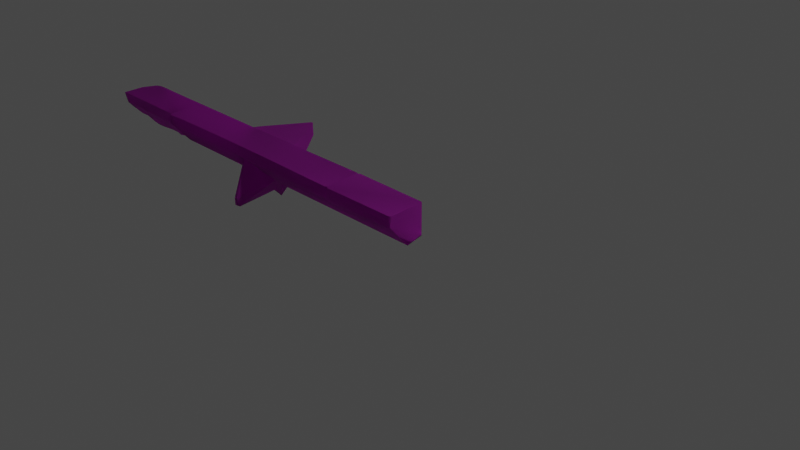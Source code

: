 # Source: Ruins_Trim_Top_DMG_2M_A.blend  (saved by Blender 3.5.10; exported with 4.5.12 LTS)
import bpy
from mathutils import Matrix  # noqa: F401  (used for matrix-valued properties, if any)

bpy.ops.wm.read_factory_settings(use_empty=True)
scene = bpy.context.scene
scene.name = 'Scene'

# ---- collections
col_collection = bpy.data.collections.new('Collection'); scene.collection.children.link(col_collection)

# ---- images (referenced by path relative to the original .blend; pixels are not part of the script)
import os
ASSET_DIR = os.environ.get("B2B_ASSET_DIR", "")  # directory of the original .blend (textures are referenced by path, not embedded)
HERE = os.path.dirname(os.path.abspath(__file__))  # packed textures are extracted next to this script under _unpacked/

def load_image(name, relpath, width, height, colorspace="sRGB"):
    """Load a texture the original file referenced (path relative to the .blend, or extracted next to this script)."""
    p = next((c for c in (os.path.join(HERE, relpath), os.path.join(ASSET_DIR, relpath)) if relpath and os.path.exists(c)), "")
    if p:
        img = bpy.data.images.load(p, check_existing=True)
        img.name = name
    else:  # same state as the original file: an image datablock whose file is absent (Cycles renders it pink)
        img = bpy.data.images.new(name, width, height)
        img.source = "FILE"
        img.filepath = "//" + (relpath or name)
    img.colorspace_settings.name = colorspace
    return img
img_dn_hl_ruins_trim_top_a_n_png = load_image('Dn_HL_Ruins_Trim_Top_A_n.png', 'Dn_HL_Ruins_Trim_Top_A_n.png', 1024, 1024, 'sRGB')
img_dn_hl_ruins_trim_top_a_mre_packed_png_001 = load_image('Dn_HL_Ruins_Trim_Top_A_mre_packed.png.001', 'Dn_HL_Ruins_Trim_Top_A_mre_packed.png', 1024, 1024, 'sRGB')
img_dn_hl_ruins_trim_top_a_d_png_001 = load_image('Dn_HL_Ruins_Trim_Top_A_d.png.001', 'Dn_HL_Ruins_Trim_Top_A_d.png', 1024, 1024, 'sRGB')

# ---- materials (node trees are filled in below, after node groups)
mat_dn_hl_inst_ruins_trim_top_a = bpy.data.materials.new('Dn_HL_Inst_Ruins_Trim_Top_A')
mat_dn_hl_inst_ruins_trim_top_a.use_transparent_shadow = False
mat_dn_hl_inst_ruins_trim_top_a.diffuse_color = (0.588, 0.588, 0.588, 1.0)
mat_dn_hl_inst_ruins_trim_top_a.roughness = 0.9

# ---- material node trees
mat_dn_hl_inst_ruins_trim_top_a.use_nodes = True; mat_dn_hl_inst_ruins_trim_top_a.node_tree.nodes.clear()
_N = mat_dn_hl_inst_ruins_trim_top_a.node_tree.nodes; _L = mat_dn_hl_inst_ruins_trim_top_a.node_tree.links
n0 = _N.new('ShaderNodeBsdfPrincipled'); n0.name = 'Principled BSDF'; n0.location = (0, 300)
n0.distribution = 'GGX'
n0.subsurface_method = 'RANDOM_WALK_SKIN'
n0.inputs[2].default_value = 0.9
n0.inputs[13].default_value = 0.0
n0.inputs[18].default_value = 1.0
n0.inputs[27].default_value = (0.0, 0.0, 0.0, 1.0)
n0.inputs[28].default_value = 1.0
n1 = _N.new('ShaderNodeOutputMaterial'); n1.name = 'Material Output'; n1.location = (280, 300)
n2 = _N.new('ShaderNodeTexImage'); n2.name = 'Image Texture'; n2.location = (-440, -246)
n2.image = img_dn_hl_ruins_trim_top_a_n_png
n3 = _N.new('ShaderNodeNormalMap'); n3.name = 'Normal Map'; n3.location = (-174, -242)
n4 = _N.new('ShaderNodeTexImage'); n4.name = 'Image Texture.001'; n4.location = (-437, 65)
n4.image = img_dn_hl_ruins_trim_top_a_mre_packed_png_001
n5 = _N.new('ShaderNodeTexImage'); n5.name = 'Image Texture.002'; n5.location = (-418, 355)
n5.image = img_dn_hl_ruins_trim_top_a_d_png_001
_L.new(n0.outputs[0], n1.inputs[0])
_L.new(n2.outputs[0], n3.inputs[1])
_L.new(n3.outputs[0], n0.inputs[5])
_L.new(n4.outputs[0], n0.inputs[1])
_L.new(n5.outputs[0], n0.inputs[0])
n1.is_active_output = True

# ---- world
world_world = bpy.data.worlds.new('World'); scene.world = world_world
world_world.use_nodes = True; world_world.node_tree.nodes.clear()
_N = world_world.node_tree.nodes; _L = world_world.node_tree.links
n0 = _N.new('ShaderNodeOutputWorld'); n0.name = 'World Output'; n0.location = (300, 300)
n1 = _N.new('ShaderNodeBackground'); n1.name = 'Background'; n1.location = (10, 300)
n1.inputs[0].default_value = (0.05088, 0.05088, 0.05088, 1.0)
_L.new(n1.outputs[0], n0.inputs[0])
n0.is_active_output = True
world_world.color = (0.05088, 0.05088, 0.05088)
world_world.use_sun_shadow = False
world_world.sun_shadow_jitter_overblur = 0.0

# ---- cameras
cam_camera = bpy.data.cameras.new('Camera')
cam_camera.clip_end = 100.0
cam_camera.ortho_scale = 7.314

# ---- lights
light_light = bpy.data.lights.new('Light', 'POINT')
light_light.transmission_factor = 0.0
light_light.energy = 1000.0
light_light.shadow_soft_size = 0.1
light_light.shadow_maximum_resolution = 0.006
light_light.use_absolute_resolution = True

# ---- meshes
me_ruins_trim_top_dmg_2m_a = bpy.data.meshes.new('Ruins_Trim_Top_DMG_2M_A')
me_ruins_trim_top_dmg_2m_a.from_pydata([(5e-06, -0.2681, -0.3195), (5e-06, -0.35, -0.1194), (5e-06, -0.3022, -0.3195), (5e-06, -0.06119, 0.1297), (5e-06, 0.02985, -0.3195), (5e-06, 0.0, 0.1214), (5e-06, 0.0612, 0.113), (5e-06, 0.08281, -0.3195), (-0.01924, -0.2681, -0.3248), (-0.01939, -0.3022, -0.3248), (-0.9623, -0.2691, -0.3363), (-0.9694, -0.3022, -0.3363), (-0.9943, -0.3022, -0.3195), (-0.9869, -0.2691, -0.3195), (-1.015, -0.2692, -0.3313), (-1.015, -0.3022, -0.3264), (-2.1, -0.2703, -0.3195), (-2.115, -0.3022, -0.3195), (-3.996, 0.0612, 0.113), (-4.015, -0.1235, 0.05546), (-3.983, -0.06119, 0.1364), (-3.996, -0.35, -0.1194), (-4.004, -0.2902, -0.1143), (-4.004, -0.322, -0.1828), (-3.996, -0.3022, -0.3195), (-4.015, -0.3166, -0.2629), (-3.996, -0.2639, -0.3195), (-4.004, -0.222, -0.3014), (-0.01939, 0.08281, -0.3248), (-0.01938, 0.0612, 0.1263), (-0.9693, 0.06119, 0.1355), (-0.9694, 0.08281, -0.3363), (-0.9942, 0.06119, 0.113), (-0.9943, 0.08281, -0.3195), (-1.022, 0.08281, -0.3313), (-1.022, 0.06119, 0.1278), (-2.115, 0.06119, 0.113), (-2.115, 0.08282, -0.3195), (-2.5, 0.06119, 0.113), (-2.5, 0.08282, -0.3195), (-2.885, 0.06119, 0.113), (-2.885, 0.08282, -0.3195), (-3.716, 0.08282, -0.3195), (-3.737, 0.06119, 0.1267), (-3.996, 0.08282, -0.3195), (-3.972, 0.0612, 0.1418), (-4.533, 0.07382, -0.1403), (-4.059, 0.06053, 0.1136), (-4.534, 0.08278, -0.3195), (-4.797, 0.08267, -0.3248), (-4.91, 0.08279, -0.3195), (-4.974, 0.07987, -0.2963), (-4.624, 0.05895, 0.1109), (-5.065, 0.07341, -0.1319), (-5.1, 0.05384, 0.1105), (-3.737, -0.3022, -0.3195), (-3.737, -0.35, -0.1194), (-2.885, -0.3022, -0.3195), (-2.885, -0.35, -0.1194), (-3.737, -0.06119, 0.1304), (-3.737, 0.0, 0.135), (-2.885, 0.0, 0.1214), (-2.885, -0.06119, 0.1297), (-2.5, 0.0, 0.1214), (-2.798, -0.3235, -0.1), (-2.52, -0.5929, -0.3078), (-2.511, -0.7193, -0.4057), (-2.52, -0.0898, 0.1005), (-2.48, -0.5935, -0.3055), (-2.115, -0.35, -0.1194), (-2.202, -0.3241, -0.09778), (-2.5, -0.06119, 0.1297), (-2.48, -0.09041, 0.1028), (-2.115, -0.06119, 0.1297), (-1.022, -0.35, -0.1194), (-2.115, 0.0, 0.1214), (-1.022, -0.06119, 0.135), (-1.022, 0.0, 0.1361), (-0.9942, 0.0, 0.1214), (-0.9942, -0.06119, 0.1297), (-0.9942, -0.35, -0.1194), (-0.9693, 0.0, 0.1559), (-0.9693, -0.35, -0.1194), (-0.9693, -0.06119, 0.1442), (-0.01938, -0.35, -0.1194), (-0.01938, -0.06119, 0.1349), (-0.01938, 1e-06, 0.1349), (-2.844, 0.08873, -0.3773), (-2.882, 0.02276, -0.3246), (-2.844, 0.03097, -0.3868), (-2.904, -0.2639, -0.3195), (-2.512, 0.09306, -0.9122), (-2.512, 0.05202, -0.9122), (-2.512, -0.0617, -0.9126), (-2.511, -0.5823, -0.5235), (-2.49, 0.05166, -0.9122), (-2.484, 0.09297, -0.9122), (-2.116, 0.08873, -0.3773), (-2.483, -0.0617, -0.9126), (-2.483, -0.5823, -0.5235), (-2.116, 0.03097, -0.355), (-2.119, 0.02458, -0.3212), (-0.01941, 0.0298, -0.3248), (-0.971, 0.02743, -0.337), (-0.9959, 0.02737, -0.3203), (-1.024, 0.0273, -0.3321), (-4.958, -0.07549, -0.3137), (-4.938, -0.1488, -0.3201), (-4.816, -0.165, -0.3195), (-4.814, -0.038, -0.3322), (-4.53, -0.1732, -0.3159), (-4.092, -0.265, -0.3192), (-4.328, -0.3013, -0.3193), (-3.717, 0.06201, -0.3195), (-3.733, -0.2639, -0.3195), (-2.5, 0.08873, -0.3773), (-4.995, -0.08543, -0.2154), (-4.949, -0.1522, -0.2914), (-4.915, -0.2073, -0.278), (-4.905, -0.2212, -0.2149), (-4.831, -0.2677, -0.2408), (-4.964, -0.1367, -0.1477), (-5.03, -0.01898, -0.1484), (-4.952, -0.1675, -0.04849), (-4.783, -0.3154, -0.1162), (-4.733, -0.3207, -0.1346), (-4.881, -0.2219, -0.04746), (-4.91, -0.2144, -0.008799), (-4.61, -0.283, -0.2234), (-4.678, -0.346, -0.1198), (-5.0, -0.1215, 0.06786), (-5.014, -0.05498, 0.1227), (-5.055, -0.02262, -0.09174), (-5.052, -0.05173, 0.0359), (-5.084, 0.01397, -0.05285), (-5.088, -0.009855, 0.06295), (-4.614, -0.3176, -0.194), (-4.556, -0.3344, -0.1116), (-4.462, -0.3222, -0.1642), (-4.396, -0.327, -0.1223), (-4.566, -0.309, -0.2409), (-4.371, -0.3016, -0.2475), (-4.277, -0.3363, -0.1383), (-4.555, -0.2771, -0.287), (-4.29, -0.3334, -0.1832), (-4.475, -0.2649, -0.319), (-4.179, -0.305, -0.297), (-4.053, -0.2861, -0.3109), (-4.773, -0.04918, 0.1203), (-4.501, -0.05761, 0.1284), (-4.776, -0.1949, 0.002341), (-4.824, -0.2317, -0.03533), (-4.755, -0.3202, -0.09767), (-4.613, -0.2094, -0.000889), (-4.332, -0.05048, 0.1276), (-4.492, -0.264, -0.06052), (-4.062, -0.01573, 0.1239), (-4.119, -0.06224, 0.1161), (-4.041, -0.1919, 0.005154), (-4.135, -0.1995, -0.004422), (-4.239, -0.3136, -0.1046), (-4.101, -0.2279, -0.01544), (-4.047, -0.2912, -0.06763), (-4.182, -0.3362, -0.1091), (-2.475, -0.5331, 0.2615), (-2.475, -0.6463, 0.2312), (-2.516, -0.538, 0.2684), (-2.545, -0.6457, 0.2452)], [], [(0, 1, 2), (1, 0, 3), (3, 0, 4), (4, 5, 3), (4, 6, 5), (6, 4, 7), (2, 8, 0), (9, 8, 2), (9, 10, 8), (9, 11, 10), (12, 10, 11), (10, 12, 13), (12, 14, 13), (15, 14, 12), (15, 16, 14), (16, 15, 17), (18, 19, 20), (19, 21, 20), (21, 19, 22), (21, 22, 23), (24, 21, 23), (24, 23, 25), (25, 26, 24), (25, 27, 26), (6, 7, 28), (28, 29, 6), (28, 30, 29), (30, 28, 31), (31, 32, 30), (32, 31, 33), (34, 32, 33), (34, 35, 32), (36, 35, 34), (36, 34, 37), (37, 38, 36), (38, 37, 39), (40, 38, 39), (40, 39, 41), (42, 40, 41), (40, 42, 43), (43, 42, 44), (45, 43, 44), (44, 18, 45), (44, 46, 18), (47, 18, 46), (46, 44, 48), (48, 49, 46), (49, 50, 46), (46, 50, 51), (46, 52, 47), (46, 51, 53), (53, 52, 46), (52, 53, 54), (21, 24, 55), (56, 21, 55), (55, 57, 56), (20, 21, 56), (58, 56, 57), (18, 20, 45), (59, 20, 56), (60, 45, 20), (60, 20, 59), (45, 60, 43), (60, 40, 43), (40, 60, 61), (59, 61, 60), (38, 40, 61), (56, 62, 59), (61, 59, 62), (62, 56, 58), (38, 61, 63), (63, 61, 62), (36, 38, 63), (58, 64, 62), (58, 65, 64), (65, 58, 66), (62, 64, 67), (66, 68, 65), (66, 69, 68), (70, 68, 69), (71, 62, 67), (63, 62, 71), (71, 67, 72), (70, 73, 72), (73, 71, 72), (73, 70, 69), (73, 63, 71), (74, 73, 69), (74, 69, 17), (74, 17, 15), (74, 15, 12), (63, 73, 75), (36, 63, 75), (73, 74, 76), (76, 75, 73), (77, 36, 75), (75, 76, 77), (36, 77, 35), (77, 32, 35), (32, 77, 78), (76, 78, 77), (78, 30, 32), (74, 79, 76), (78, 76, 79), (79, 74, 80), (74, 12, 80), (30, 78, 81), (81, 29, 30), (12, 82, 80), (82, 79, 80), (82, 12, 11), (9, 82, 11), (83, 78, 79), (79, 82, 83), (78, 83, 81), (82, 9, 84), (2, 84, 9), (84, 2, 1), (3, 84, 1), (85, 82, 84), (84, 3, 85), (82, 85, 83), (5, 85, 3), (86, 83, 85), (85, 5, 86), (83, 86, 81), (29, 81, 86), (6, 86, 5), (86, 6, 29), (87, 88, 41), (88, 87, 89), (89, 90, 88), (91, 89, 87), (89, 57, 90), (89, 91, 92), (93, 57, 89), (89, 92, 93), (93, 94, 57), (92, 91, 95), (93, 92, 95), (91, 96, 95), (96, 97, 95), (98, 94, 93), (95, 98, 93), (94, 98, 99), (98, 17, 99), (100, 95, 97), (95, 100, 98), (17, 98, 100), (37, 100, 97), (17, 100, 16), (100, 37, 101), (16, 100, 101), (4, 28, 7), (28, 4, 102), (0, 102, 4), (102, 0, 8), (102, 31, 28), (10, 102, 8), (102, 10, 103), (31, 102, 103), (13, 103, 10), (104, 31, 103), (103, 13, 104), (31, 104, 33), (104, 34, 33), (13, 105, 104), (105, 34, 104), (105, 13, 14), (105, 37, 34), (14, 16, 105), (37, 105, 101), (101, 105, 16), (66, 58, 57), (66, 57, 94), (66, 94, 99), (17, 66, 99), (66, 17, 69), (51, 50, 106), (106, 50, 107), (50, 108, 107), (108, 50, 109), (50, 49, 109), (48, 109, 49), (108, 109, 110), (109, 48, 110), (48, 44, 110), (110, 111, 112), (111, 110, 27), (27, 110, 44), (113, 27, 44), (42, 113, 44), (41, 113, 42), (113, 41, 88), (90, 113, 88), (27, 113, 114), (90, 114, 113), (27, 114, 26), (90, 55, 114), (55, 26, 114), (55, 90, 57), (55, 24, 26), (39, 37, 97), (41, 39, 87), (39, 97, 115), (87, 39, 115), (115, 97, 96), (87, 115, 91), (115, 96, 91), (51, 106, 53), (53, 106, 116), (116, 106, 107), (116, 107, 117), (117, 107, 118), (118, 107, 108), (116, 117, 119), (119, 117, 118), (118, 108, 120), (120, 119, 118), (108, 110, 120), (116, 119, 121), (122, 116, 121), (116, 122, 53), (119, 123, 121), (123, 122, 121), (124, 119, 120), (119, 124, 123), (125, 124, 120), (123, 124, 126), (123, 126, 127), (128, 125, 120), (128, 120, 110), (129, 125, 128), (127, 130, 123), (127, 131, 130), (122, 123, 132), (123, 130, 132), (132, 53, 122), (133, 130, 131), (132, 130, 133), (132, 134, 53), (132, 133, 134), (135, 53, 134), (133, 135, 134), (133, 131, 135), (54, 53, 135), (135, 131, 54), (129, 128, 136), (137, 129, 136), (137, 136, 138), (139, 137, 138), (140, 136, 128), (138, 136, 140), (139, 138, 141), (138, 140, 141), (142, 139, 141), (140, 128, 143), (141, 140, 143), (128, 110, 143), (142, 141, 144), (143, 110, 145), (142, 144, 25), (112, 145, 110), (143, 145, 112), (141, 143, 112), (141, 112, 144), (144, 112, 146), (25, 144, 146), (112, 111, 146), (25, 146, 147), (147, 146, 111), (25, 147, 27), (147, 111, 27), (54, 131, 148), (52, 54, 148), (127, 148, 131), (52, 148, 149), (127, 150, 148), (150, 149, 148), (151, 150, 127), (126, 151, 127), (151, 126, 124), (124, 152, 151), (151, 152, 150), (125, 152, 124), (125, 129, 152), (152, 153, 150), (129, 153, 152), (153, 149, 150), (129, 137, 153), (52, 149, 154), (149, 153, 154), (47, 52, 154), (137, 155, 153), (153, 155, 154), (139, 155, 137), (47, 154, 156), (18, 47, 156), (18, 156, 19), (156, 154, 157), (156, 157, 19), (155, 157, 154), (19, 157, 158), (19, 158, 22), (155, 159, 157), (159, 158, 157), (139, 160, 155), (160, 159, 155), (139, 142, 160), (159, 161, 158), (160, 161, 159), (162, 22, 158), (161, 162, 158), (162, 23, 22), (163, 161, 160), (163, 162, 161), (142, 163, 160), (163, 23, 162), (163, 142, 25), (23, 163, 25), (70, 72, 164), (67, 164, 72), (165, 70, 164), (165, 68, 70), (164, 67, 166), (165, 164, 166), (166, 67, 64), (165, 65, 68), (64, 167, 166), (166, 167, 165), (167, 64, 65), (65, 165, 167)])
me_ruins_trim_top_dmg_2m_a.polygons.foreach_set('use_smooth', [True] * 332)
_k = set([(0, 2), (0, 4), (2, 9), (4, 7), (6, 7), (6, 29), (7, 28), (9, 11), (11, 12), (12, 15), (15, 17), (16, 17), (16, 101), (17, 69), (18, 19), (18, 20), (18, 45), (18, 47), (19, 22), (20, 21), (21, 24), (22, 23), (23, 25), (24, 26), (24, 55), (25, 27), (26, 27), (27, 111), (28, 31), (29, 30), (30, 32), (31, 33), (32, 35), (33, 34), (34, 37), (35, 36), (36, 38), (37, 97), (37, 101), (38, 40), (40, 43), (41, 42), (41, 87), (41, 88), (42, 44), (43, 45), (44, 48), (47, 52), (48, 49), (49, 50), (50, 51), (51, 53), (51, 106), (52, 54), (53, 54), (55, 57), (57, 58), (57, 90), (58, 66), (64, 65), (64, 67), (65, 68), (66, 69), (67, 72), (68, 70), (70, 72), (87, 91), (88, 90), (91, 96), (96, 97), (106, 107), (107, 108), (108, 110), (110, 112), (111, 112)])
me_ruins_trim_top_dmg_2m_a.attributes.new('sharp_edge', 'BOOLEAN', 'EDGE').data.foreach_set('value', [ (min(e.vertices), max(e.vertices)) in _k for e in me_ruins_trim_top_dmg_2m_a.edges])
_uv = me_ruins_trim_top_dmg_2m_a.uv_layers.new(name='UVMap')
_uv.uv.foreach_set('vector', [0.1982, 0.3286, 0.2126, 0.335, 0.1982, 0.3311, 0.2126, 0.335, 0.1982, 0.3286, 0.2312, 0.3145, 0.2312, 0.3145, 0.1982, 0.3286, 0.1987, 0.3071, 0.1987, 0.3071, 0.2307, 0.3096, 0.2312, 0.3145, 0.1987, 0.3071, 0.2301, 0.3052, 0.2307, 0.3096, 0.2301, 0.3052, 0.1987, 0.3071, 0.1987, 0.3032, 0.3923, 0.3604, 0.3909, 0.3579, 0.3923, 0.3579, 0.3909, 0.3604, 0.3909, 0.3579, 0.3923, 0.3604, 0.3909, 0.3604, 0.3225, 0.3579, 0.3909, 0.3579, 0.3909, 0.3604, 0.322, 0.3604, 0.3225, 0.3579, 0.3203, 0.3604, 0.3225, 0.3579, 0.322, 0.3604, 0.3225, 0.3579, 0.3203, 0.3604, 0.3208, 0.3579, 0.3203, 0.3604, 0.3188, 0.3579, 0.3208, 0.3579, 0.3181, 0.3604, 0.3188, 0.3579, 0.3203, 0.3604, 0.3181, 0.3604, 0.2402, 0.3579, 0.3188, 0.3579, 0.2402, 0.3579, 0.3181, 0.3604, 0.239, 0.3604, 0.03931, 0.2852, 0.0535, 0.2871, 0.04684, 0.29, 0.0535, 0.2871, 0.07404, 0.2847, 0.04684, 0.29, 0.07404, 0.2847, 0.0535, 0.2871, 0.07159, 0.2822, 0.07404, 0.2847, 0.07159, 0.2822, 0.07819, 0.2842, 0.08752, 0.2896, 0.07404, 0.2847, 0.07819, 0.2842, 0.08752, 0.2896, 0.07819, 0.2842, 0.08398, 0.2871, 0.08398, 0.2871, 0.08972, 0.2876, 0.08752, 0.2896, 0.08398, 0.2871, 0.09106, 0.2847, 0.08972, 0.2876, 0.3921, 0.417, 0.3933, 0.4482, 0.3918, 0.4482, 0.3918, 0.4482, 0.3906, 0.417, 0.3921, 0.417, 0.3918, 0.4482, 0.3218, 0.4194, 0.3906, 0.417, 0.3218, 0.4194, 0.3918, 0.4482, 0.323, 0.4507, 0.323, 0.4507, 0.3201, 0.4194, 0.3218, 0.4194, 0.3201, 0.4194, 0.323, 0.4507, 0.321, 0.4512, 0.3191, 0.4512, 0.3201, 0.4194, 0.321, 0.4512, 0.3191, 0.4512, 0.3179, 0.4194, 0.3201, 0.4194, 0.2386, 0.4229, 0.3179, 0.4194, 0.3191, 0.4512, 0.2386, 0.4229, 0.3191, 0.4512, 0.2399, 0.4541, 0.2399, 0.4541, 0.2108, 0.4238, 0.2386, 0.4229, 0.2108, 0.4238, 0.2399, 0.4541, 0.2119, 0.4551, 0.1818, 0.4229, 0.2108, 0.4238, 0.2119, 0.4551, 0.1818, 0.4229, 0.2119, 0.4551, 0.1829, 0.4541, 0.1226, 0.4561, 0.1818, 0.4229, 0.1829, 0.4541, 0.1818, 0.4229, 0.1226, 0.4561, 0.12, 0.4248, 0.12, 0.4248, 0.1226, 0.4561, 0.1033, 0.459, 0.1035, 0.4272, 0.12, 0.4248, 0.1033, 0.459, 0.1033, 0.459, 0.1024, 0.4272, 0.1035, 0.4272, 0.1033, 0.459, 0.0639, 0.4468, 0.1024, 0.4272, 0.09778, 0.4272, 0.1024, 0.4272, 0.0639, 0.4468, 0.0639, 0.4468, 0.1033, 0.459, 0.06427, 0.46, 0.06427, 0.46, 0.04517, 0.4609, 0.0639, 0.4468, 0.04517, 0.4609, 0.03696, 0.4609, 0.0639, 0.4468, 0.0639, 0.4468, 0.03696, 0.4609, 0.03232, 0.4595, 0.0639, 0.4468, 0.05676, 0.4292, 0.09778, 0.4272, 0.0639, 0.4468, 0.03232, 0.4595, 0.02531, 0.4478, 0.02531, 0.4478, 0.05676, 0.4292, 0.0639, 0.4468, 0.05676, 0.4292, 0.02531, 0.4478, 0.02219, 0.4302, 0.1019, 0.3794, 0.1013, 0.3643, 0.1201, 0.3638, 0.1207, 0.3784, 0.1019, 0.3794, 0.1201, 0.3638, 0.1201, 0.3638, 0.1818, 0.3613, 0.1207, 0.3784, 0.1028, 0.4067, 0.1019, 0.3794, 0.1207, 0.3784, 0.1824, 0.3765, 0.1207, 0.3784, 0.1818, 0.3613, 0.1031, 0.416, 0.1028, 0.4067, 0.1044, 0.4155, 0.1216, 0.4062, 0.1028, 0.4067, 0.1207, 0.3784, 0.1218, 0.4106, 0.1044, 0.4155, 0.1028, 0.4067, 0.1218, 0.4106, 0.1028, 0.4067, 0.1216, 0.4062, 0.1044, 0.4155, 0.1218, 0.4106, 0.1219, 0.415, 0.1218, 0.4106, 0.1836, 0.4131, 0.1219, 0.415, 0.1836, 0.4131, 0.1218, 0.4106, 0.1835, 0.4082, 0.1216, 0.4062, 0.1835, 0.4082, 0.1218, 0.4106, 0.2114, 0.4121, 0.1836, 0.4131, 0.1835, 0.4082, 0.1207, 0.3784, 0.1833, 0.4038, 0.1216, 0.4062, 0.1835, 0.4082, 0.1216, 0.4062, 0.1833, 0.4038, 0.1833, 0.4038, 0.1207, 0.3784, 0.1824, 0.3765, 0.2114, 0.4121, 0.1835, 0.4082, 0.2113, 0.4077, 0.2113, 0.4077, 0.1835, 0.4082, 0.1833, 0.4038, 0.2391, 0.4116, 0.2114, 0.4121, 0.2113, 0.4077, 0.1824, 0.3765, 0.1887, 0.3784, 0.1833, 0.4038, 0.1824, 0.3765, 0.2087, 0.354, 0.1887, 0.3784, 0.2087, 0.354, 0.1824, 0.3765, 0.2101, 0.3408, 0.1833, 0.4038, 0.1887, 0.3784, 0.2096, 0.3999, 0.2101, 0.3408, 0.2118, 0.354, 0.2087, 0.354, 0.2101, 0.3408, 0.239, 0.3755, 0.2118, 0.354, 0.2328, 0.3779, 0.2118, 0.354, 0.239, 0.3755, 0.2112, 0.4028, 0.1833, 0.4038, 0.2096, 0.3999, 0.2113, 0.4077, 0.1833, 0.4038, 0.2112, 0.4028, 0.2112, 0.4028, 0.2096, 0.3999, 0.2126, 0.3999, 0.2328, 0.3779, 0.2391, 0.4028, 0.2126, 0.3999, 0.2391, 0.4028, 0.2112, 0.4028, 0.2126, 0.3999, 0.2391, 0.4028, 0.2328, 0.3779, 0.239, 0.3755, 0.2391, 0.4028, 0.2113, 0.4077, 0.2112, 0.4028, 0.3181, 0.3755, 0.2391, 0.4028, 0.239, 0.3755, 0.3181, 0.3755, 0.239, 0.3755, 0.239, 0.3604, 0.3181, 0.3755, 0.239, 0.3604, 0.3181, 0.3604, 0.3181, 0.3755, 0.3181, 0.3604, 0.3203, 0.3604, 0.2113, 0.4077, 0.2391, 0.4028, 0.2391, 0.4072, 0.2391, 0.4116, 0.2113, 0.4077, 0.2391, 0.4072, 0.2391, 0.4028, 0.3181, 0.3755, 0.3184, 0.4028, 0.3184, 0.4028, 0.2391, 0.4072, 0.2391, 0.4028, 0.3184, 0.4072, 0.2391, 0.4116, 0.2391, 0.4072, 0.2391, 0.4072, 0.3184, 0.4028, 0.3184, 0.4072, 0.2391, 0.4116, 0.3184, 0.4072, 0.3184, 0.4116, 0.3184, 0.4072, 0.3203, 0.4116, 0.3184, 0.4116, 0.3203, 0.4116, 0.3184, 0.4072, 0.3203, 0.4072, 0.3184, 0.4028, 0.3203, 0.4072, 0.3184, 0.4072, 0.3203, 0.4072, 0.322, 0.4116, 0.3203, 0.4116, 0.3181, 0.3755, 0.3203, 0.4028, 0.3184, 0.4028, 0.3203, 0.4072, 0.3184, 0.4028, 0.3203, 0.4028, 0.3203, 0.4028, 0.3181, 0.3755, 0.3203, 0.3755, 0.3181, 0.3755, 0.3203, 0.3604, 0.3203, 0.3755, 0.322, 0.4116, 0.3203, 0.4072, 0.322, 0.4072, 0.322, 0.4072, 0.3909, 0.4116, 0.322, 0.4116, 0.3203, 0.3604, 0.322, 0.3755, 0.3203, 0.3755, 0.322, 0.3755, 0.3203, 0.4028, 0.3203, 0.3755, 0.322, 0.3755, 0.3203, 0.3604, 0.322, 0.3604, 0.3909, 0.3604, 0.322, 0.3755, 0.322, 0.3604, 0.322, 0.4028, 0.3203, 0.4072, 0.3203, 0.4028, 0.3203, 0.4028, 0.322, 0.3755, 0.322, 0.4028, 0.3203, 0.4072, 0.322, 0.4028, 0.322, 0.4072, 0.322, 0.3755, 0.3909, 0.3604, 0.3909, 0.375, 0.3923, 0.3604, 0.3909, 0.375, 0.3909, 0.3604, 0.3909, 0.375, 0.3923, 0.3604, 0.3923, 0.375, 0.3923, 0.4028, 0.3909, 0.375, 0.3923, 0.375, 0.3909, 0.4028, 0.322, 0.3755, 0.3909, 0.375, 0.3909, 0.375, 0.3923, 0.4028, 0.3909, 0.4028, 0.322, 0.3755, 0.3909, 0.4028, 0.322, 0.4028, 0.3923, 0.4072, 0.3909, 0.4028, 0.3923, 0.4028, 0.3909, 0.4072, 0.322, 0.4028, 0.3909, 0.4028, 0.3909, 0.4028, 0.3923, 0.4072, 0.3909, 0.4072, 0.322, 0.4028, 0.3909, 0.4072, 0.322, 0.4072, 0.3909, 0.4116, 0.322, 0.4072, 0.3909, 0.4072, 0.3923, 0.4116, 0.3909, 0.4072, 0.3923, 0.4072, 0.3909, 0.4072, 0.3923, 0.4116, 0.3909, 0.4116, 0.1178, 0.2842, 0.1172, 0.2905, 0.1155, 0.2876, 0.1172, 0.2905, 0.1178, 0.2842, 0.1198, 0.2876, 0.1198, 0.2876, 0.1177, 0.3232, 0.1172, 0.2905, 0.1492, 0.2534, 0.1198, 0.2876, 0.1178, 0.2842, 0.1198, 0.2876, 0.1201, 0.3223, 0.1177, 0.3232, 0.1198, 0.2876, 0.1492, 0.2534, 0.1492, 0.2549, 0.1504, 0.2852, 0.1201, 0.3223, 0.1198, 0.2876, 0.1198, 0.2876, 0.1492, 0.2549, 0.1504, 0.2852, 0.1504, 0.2852, 0.1517, 0.3154, 0.1201, 0.3223, 0.1492, 0.2549, 0.1492, 0.2534, 0.1498, 0.2554, 0.1504, 0.2852, 0.1492, 0.2549, 0.1498, 0.2554, 0.1492, 0.2534, 0.1499, 0.2539, 0.1498, 0.2554, 0.1499, 0.2539, 0.1827, 0.2812, 0.1498, 0.2554, 0.1511, 0.2856, 0.1517, 0.3154, 0.1504, 0.2852, 0.1498, 0.2554, 0.1511, 0.2856, 0.1504, 0.2852, 0.1517, 0.3154, 0.1511, 0.2856, 0.1525, 0.3154, 0.1511, 0.2856, 0.182, 0.3184, 0.1525, 0.3154, 0.1814, 0.2847, 0.1498, 0.2554, 0.1827, 0.2812, 0.1498, 0.2554, 0.1814, 0.2847, 0.1511, 0.2856, 0.182, 0.3184, 0.1511, 0.2856, 0.1814, 0.2847, 0.1846, 0.2827, 0.1814, 0.2847, 0.1827, 0.2812, 0.182, 0.3184, 0.1814, 0.2847, 0.1851, 0.3198, 0.1814, 0.2847, 0.1846, 0.2827, 0.1833, 0.2866, 0.1851, 0.3198, 0.1814, 0.2847, 0.1833, 0.2866, 0.2411, 0.3506, 0.2427, 0.3545, 0.2412, 0.3545, 0.2427, 0.3545, 0.2411, 0.3506, 0.2426, 0.3506, 0.2406, 0.3291, 0.2426, 0.3506, 0.2411, 0.3506, 0.2426, 0.3506, 0.2406, 0.3291, 0.2419, 0.3291, 0.2426, 0.3506, 0.3115, 0.3525, 0.2427, 0.3545, 0.3103, 0.3271, 0.2426, 0.3506, 0.2419, 0.3291, 0.2426, 0.3506, 0.3103, 0.3271, 0.3115, 0.3486, 0.3115, 0.3525, 0.2426, 0.3506, 0.3115, 0.3486, 0.3123, 0.3271, 0.3115, 0.3486, 0.3103, 0.3271, 0.3135, 0.3486, 0.3115, 0.3525, 0.3115, 0.3486, 0.3115, 0.3486, 0.3123, 0.3271, 0.3135, 0.3486, 0.3115, 0.3525, 0.3135, 0.3486, 0.3135, 0.3525, 0.3135, 0.3486, 0.3154, 0.3525, 0.3135, 0.3525, 0.3123, 0.3271, 0.3154, 0.3486, 0.3135, 0.3486, 0.3154, 0.3486, 0.3154, 0.3525, 0.3135, 0.3486, 0.3154, 0.3486, 0.3123, 0.3271, 0.3142, 0.3271, 0.3154, 0.3486, 0.3948, 0.3506, 0.3154, 0.3525, 0.3142, 0.3271, 0.3931, 0.3247, 0.3154, 0.3486, 0.3948, 0.3506, 0.3154, 0.3486, 0.395, 0.3462, 0.395, 0.3462, 0.3154, 0.3486, 0.3931, 0.3247, 0.06982, 0.3066, 0.0298, 0.3208, 0.03093, 0.3066, 0.06982, 0.3066, 0.03093, 0.3066, 0.06976, 0.2939, 0.06982, 0.3066, 0.06976, 0.2939, 0.07068, 0.2939, 0.1088, 0.3066, 0.06982, 0.3066, 0.07068, 0.2939, 0.06982, 0.3066, 0.1088, 0.3066, 0.1099, 0.3208, 0.02844, 0.3315, 0.03333, 0.3311, 0.02998, 0.3428, 0.02998, 0.3428, 0.03333, 0.3311, 0.03156, 0.3481, 0.03333, 0.3311, 0.04044, 0.3491, 0.03156, 0.3481, 0.04044, 0.3491, 0.03333, 0.3311, 0.04053, 0.3398, 0.03333, 0.3311, 0.04157, 0.3311, 0.04053, 0.3398, 0.06064, 0.3311, 0.04053, 0.3398, 0.04157, 0.3311, 0.04044, 0.3491, 0.04053, 0.3398, 0.06128, 0.3496, 0.04053, 0.3398, 0.06064, 0.3311, 0.06128, 0.3496, 0.06064, 0.3311, 0.09973, 0.3301, 0.06128, 0.3496, 0.06128, 0.3496, 0.0932, 0.3555, 0.07605, 0.3584, 0.0932, 0.3555, 0.06128, 0.3496, 0.09949, 0.3525, 0.09949, 0.3525, 0.06128, 0.3496, 0.09973, 0.3301, 0.12, 0.3311, 0.09949, 0.3525, 0.09973, 0.3301, 0.1201, 0.3296, 0.12, 0.3311, 0.09973, 0.3301, 0.1804, 0.3286, 0.12, 0.3311, 0.1201, 0.3296, 0.12, 0.3311, 0.1804, 0.3286, 0.1807, 0.333, 0.1796, 0.3535, 0.12, 0.3311, 0.1807, 0.333, 0.09949, 0.3525, 0.12, 0.3311, 0.1193, 0.355, 0.1796, 0.3535, 0.1193, 0.355, 0.12, 0.3311, 0.09949, 0.3525, 0.1193, 0.355, 0.1002, 0.3555, 0.1796, 0.3535, 0.1191, 0.3579, 0.1193, 0.355, 0.1191, 0.3579, 0.1002, 0.3555, 0.1193, 0.355, 0.1191, 0.3579, 0.1796, 0.3535, 0.1809, 0.3564, 0.1191, 0.3579, 0.1003, 0.3584, 0.1002, 0.3555, 0.2971, 0.2905, 0.2961, 0.2627, 0.2988, 0.2622, 0.2964, 0.3188, 0.2971, 0.2905, 0.301, 0.3188, 0.2971, 0.2905, 0.2988, 0.2622, 0.2998, 0.2905, 0.301, 0.3188, 0.2971, 0.2905, 0.2998, 0.2905, 0.2998, 0.2905, 0.2988, 0.2622, 0.3374, 0.2886, 0.301, 0.3188, 0.2998, 0.2905, 0.3384, 0.2891, 0.2998, 0.2905, 0.3374, 0.2886, 0.3384, 0.2891, 0.09784, 0.4199, 0.08636, 0.4199, 0.09979, 0.4062, 0.09979, 0.4062, 0.08636, 0.4199, 0.08679, 0.4121, 0.08679, 0.4121, 0.08636, 0.4199, 0.08014, 0.4199, 0.08679, 0.4121, 0.08014, 0.4199, 0.08063, 0.4175, 0.08063, 0.4175, 0.08014, 0.4199, 0.07611, 0.416, 0.07611, 0.416, 0.08014, 0.4199, 0.07031, 0.4224, 0.08679, 0.4121, 0.08063, 0.4175, 0.07507, 0.4116, 0.07507, 0.4116, 0.08063, 0.4175, 0.07611, 0.416, 0.07611, 0.416, 0.07031, 0.4224, 0.06891, 0.4131, 0.06891, 0.4131, 0.07507, 0.4116, 0.07611, 0.416, 0.07031, 0.4224, 0.04862, 0.4248, 0.06891, 0.4131, 0.08679, 0.4121, 0.07507, 0.4116, 0.0827, 0.4072, 0.09253, 0.4072, 0.08679, 0.4121, 0.0827, 0.4072, 0.08679, 0.4121, 0.09253, 0.4072, 0.09979, 0.4062, 0.07507, 0.4116, 0.08044, 0.3999, 0.0827, 0.4072, 0.08044, 0.3999, 0.09253, 0.4072, 0.0827, 0.4072, 0.06403, 0.4038, 0.07507, 0.4116, 0.06891, 0.4131, 0.07507, 0.4116, 0.06403, 0.4038, 0.08044, 0.3999, 0.06091, 0.4053, 0.06403, 0.4038, 0.06891, 0.4131, 0.08044, 0.3999, 0.06403, 0.4038, 0.07404, 0.3999, 0.08044, 0.3999, 0.07404, 0.3999, 0.07581, 0.3975, 0.05286, 0.4136, 0.06091, 0.4053, 0.06891, 0.4131, 0.05286, 0.4136, 0.06891, 0.4131, 0.04862, 0.4248, 0.05701, 0.4038, 0.06091, 0.4053, 0.05286, 0.4136, 0.07581, 0.3975, 0.08472, 0.3916, 0.08044, 0.3999, 0.07581, 0.3975, 0.08856, 0.3867, 0.08472, 0.3916, 0.09253, 0.4072, 0.08044, 0.3999, 0.09314, 0.4028, 0.08044, 0.3999, 0.08472, 0.3916, 0.09314, 0.4028, 0.09314, 0.4028, 0.09979, 0.4062, 0.09253, 0.4072, 0.09082, 0.3936, 0.08472, 0.3916, 0.08856, 0.3867, 0.09314, 0.4028, 0.08472, 0.3916, 0.09082, 0.3936, 0.09314, 0.4028, 0.09613, 0.3999, 0.09979, 0.4062, 0.09314, 0.4028, 0.09082, 0.3936, 0.09613, 0.3999, 0.09454, 0.3916, 0.09979, 0.4062, 0.09613, 0.3999, 0.09082, 0.3936, 0.09454, 0.3916, 0.09613, 0.3999, 0.09082, 0.3936, 0.08856, 0.3867, 0.09454, 0.3916, 0.099, 0.3882, 0.09979, 0.4062, 0.09454, 0.3916, 0.09454, 0.3916, 0.08856, 0.3867, 0.099, 0.3882, 0.05701, 0.4038, 0.05286, 0.4136, 0.05252, 0.4097, 0.04819, 0.4038, 0.05701, 0.4038, 0.05252, 0.4097, 0.04819, 0.4038, 0.05252, 0.4097, 0.04138, 0.4077, 0.03653, 0.4048, 0.04819, 0.4038, 0.04138, 0.4077, 0.04895, 0.4131, 0.05252, 0.4097, 0.05286, 0.4136, 0.04138, 0.4077, 0.05252, 0.4097, 0.04895, 0.4131, 0.03653, 0.4048, 0.04138, 0.4077, 0.03479, 0.4141, 0.04138, 0.4077, 0.04895, 0.4131, 0.03479, 0.4141, 0.02789, 0.4058, 0.03653, 0.4048, 0.03479, 0.4141, 0.04895, 0.4131, 0.05286, 0.4136, 0.0481, 0.417, 0.03479, 0.4141, 0.04895, 0.4131, 0.0481, 0.417, 0.05286, 0.4136, 0.04862, 0.4248, 0.0481, 0.417, 0.02789, 0.4058, 0.03479, 0.4141, 0.02876, 0.4092, 0.0481, 0.417, 0.04862, 0.4248, 0.04273, 0.4194, 0.02789, 0.4058, 0.02876, 0.4092, 0.008713, 0.4146, 0.03168, 0.4194, 0.04273, 0.4194, 0.04862, 0.4248, 0.0481, 0.417, 0.04273, 0.4194, 0.03168, 0.4194, 0.03479, 0.4141, 0.0481, 0.417, 0.03168, 0.4194, 0.03479, 0.4141, 0.03168, 0.4194, 0.02876, 0.4092, 0.02876, 0.4092, 0.03168, 0.4194, 0.02072, 0.4175, 0.008713, 0.4146, 0.02876, 0.4092, 0.02072, 0.4175, 0.03168, 0.4194, 0.01414, 0.4204, 0.02072, 0.4175, 0.008713, 0.4146, 0.02072, 0.4175, 0.01154, 0.4185, 0.01154, 0.4185, 0.02072, 0.4175, 0.01414, 0.4204, 0.008713, 0.4146, 0.01154, 0.4185, 0.006908, 0.4219, 0.01154, 0.4185, 0.01414, 0.4204, 0.006908, 0.4219, 0.09155, 0.3618, 0.08551, 0.3701, 0.06793, 0.3701, 0.05707, 0.3623, 0.09155, 0.3618, 0.06793, 0.3701, 0.07825, 0.3853, 0.06793, 0.3701, 0.08551, 0.3701, 0.05707, 0.3623, 0.06793, 0.3701, 0.04822, 0.3706, 0.07825, 0.3853, 0.06848, 0.3838, 0.06793, 0.3701, 0.06848, 0.3838, 0.04822, 0.3706, 0.06793, 0.3701, 0.07214, 0.3877, 0.06848, 0.3838, 0.07825, 0.3853, 0.07642, 0.3882, 0.07214, 0.3877, 0.07825, 0.3853, 0.07214, 0.3877, 0.07642, 0.3882, 0.06921, 0.3965, 0.06921, 0.3965, 0.06696, 0.3955, 0.07214, 0.3877, 0.07214, 0.3877, 0.06696, 0.3955, 0.06848, 0.3838, 0.06604, 0.3984, 0.06696, 0.3955, 0.06921, 0.3965, 0.06604, 0.3984, 0.06146, 0.3984, 0.06696, 0.3955, 0.06696, 0.3955, 0.05652, 0.3853, 0.06848, 0.3838, 0.06146, 0.3984, 0.05652, 0.3853, 0.06696, 0.3955, 0.05652, 0.3853, 0.04822, 0.3706, 0.06848, 0.3838, 0.06146, 0.3984, 0.05246, 0.3975, 0.05652, 0.3853, 0.05707, 0.3623, 0.04822, 0.3706, 0.03604, 0.3706, 0.04822, 0.3706, 0.05652, 0.3853, 0.03604, 0.3706, 0.01592, 0.3628, 0.05707, 0.3623, 0.03604, 0.3706, 0.05246, 0.3975, 0.04767, 0.3911, 0.05652, 0.3853, 0.05652, 0.3853, 0.04767, 0.3911, 0.03604, 0.3706, 0.04068, 0.3975, 0.04767, 0.3911, 0.05246, 0.3975, 0.01592, 0.3628, 0.03604, 0.3706, 0.0165, 0.3682, 0.01115, 0.3633, 0.01592, 0.3628, 0.0165, 0.3682, 0.01115, 0.3633, 0.0165, 0.3682, 0.01293, 0.3774, 0.0165, 0.3682, 0.03604, 0.3706, 0.02071, 0.3716, 0.0165, 0.3682, 0.02071, 0.3716, 0.01293, 0.3774, 0.04767, 0.3911, 0.02071, 0.3716, 0.03604, 0.3706, 0.01293, 0.3774, 0.02071, 0.3716, 0.01491, 0.3838, 0.01293, 0.3774, 0.01491, 0.3838, 0.01172, 0.395, 0.04767, 0.3911, 0.02179, 0.3848, 0.02071, 0.3716, 0.02179, 0.3848, 0.01491, 0.3838, 0.02071, 0.3716, 0.04068, 0.3975, 0.02927, 0.396, 0.04767, 0.3911, 0.02927, 0.396, 0.02179, 0.3848, 0.04767, 0.3911, 0.04068, 0.3975, 0.03192, 0.3989, 0.02927, 0.396, 0.02179, 0.3848, 0.01936, 0.3867, 0.01491, 0.3838, 0.02927, 0.396, 0.01936, 0.3867, 0.02179, 0.3848, 0.01549, 0.3926, 0.01172, 0.395, 0.01491, 0.3838, 0.01936, 0.3867, 0.01549, 0.3926, 0.01491, 0.3838, 0.01549, 0.3926, 0.01146, 0.4009, 0.01172, 0.395, 0.0251, 0.397, 0.01936, 0.3867, 0.02927, 0.396, 0.0251, 0.397, 0.01549, 0.3926, 0.01936, 0.3867, 0.03192, 0.3989, 0.0251, 0.397, 0.02927, 0.396, 0.0251, 0.397, 0.01146, 0.4009, 0.01549, 0.3926, 0.0251, 0.397, 0.03192, 0.3989, 0.01177, 0.4067, 0.01146, 0.4009, 0.0251, 0.397, 0.01177, 0.4067, 0.2891, 0.2866, 0.2595, 0.3218, 0.2549, 0.2842, 0.2546, 0.3223, 0.2549, 0.2842, 0.2595, 0.3218, 0.2537, 0.2715, 0.2891, 0.2866, 0.2549, 0.2842, 0.2537, 0.2715, 0.2537, 0.2524, 0.2891, 0.2866, 0.2549, 0.2842, 0.2546, 0.3223, 0.2502, 0.2847, 0.2537, 0.2715, 0.2549, 0.2842, 0.2502, 0.2847, 0.2502, 0.2847, 0.2546, 0.3223, 0.2197, 0.292, 0.2537, 0.2715, 0.249, 0.2529, 0.2537, 0.2524, 0.2197, 0.292, 0.2456, 0.2729, 0.2502, 0.2847, 0.2502, 0.2847, 0.2456, 0.2729, 0.2537, 0.2715, 0.2456, 0.2729, 0.2197, 0.292, 0.249, 0.2529, 0.249, 0.2529, 0.2537, 0.2715, 0.2456, 0.2729])
me_ruins_trim_top_dmg_2m_a.materials.append(mat_dn_hl_inst_ruins_trim_top_a)
me_ruins_trim_top_dmg_2m_a.update()
me_ruins_trim_top_dmg_2m_a.normals_split_custom_set([tuple(v) for v in zip(*[iter([1.0, 0.0, 0.0, 0.7071, -0.6729, 0.2173, 0.7274, -0.6683, -0.1556, 0.7071, -0.6729, 0.2173, 1.0, 0.0, 0.0, 0.7884, -0.1906, 0.5849, 0.7884, -0.1906, 0.5849, 1.0, 0.0, 0.0, 1.0, -6.284e-12, 0.0, 1.0, -6.284e-12, 0.0, 0.8786, 0.04039, 0.4759, 0.7884, -0.1906, 0.5849, 1.0, -6.284e-12, 0.0, 0.8842, 0.06438, 0.4626, 0.8786, 0.04039, 0.4759, 0.8842, 0.06438, 0.4626, 1.0, -6.284e-12, 0.0, 1.0, -1.425e-11, 0.0, 0.2626, -0.0007202, -0.9649, 0.1392, -7.914e-05, -0.9903, 0.2638, 6.566e-05, -0.9646, 0.1378, -0.0005939, -0.9905, 0.1392, -7.914e-05, -0.9903, 0.2626, -0.0007202, -0.9649, 0.1378, -0.0005939, -0.9905, -0.2662, 0.02221, -0.9637, 0.1392, -7.914e-05, -0.9903, 0.1378, -0.0005939, -0.9905, -0.322, 0.06953, -0.9442, -0.2662, 0.02221, -0.9637, -0.05562, -0.01307, -0.9984, -0.2662, 0.02221, -0.9637, -0.322, 0.06953, -0.9442, -0.2662, 0.02221, -0.9637, -0.05562, -0.01307, -0.9984, -0.1351, 0.01533, -0.9907, -0.05562, -0.01307, -0.9984, 0.187, -0.06231, -0.9804, -0.1351, 0.01533, -0.9907, 0.1543, -0.1432, -0.9776, 0.187, -0.06231, -0.9804, -0.05562, -0.01307, -0.9984, 0.1543, -0.1432, -0.9776, -0.008029, -0.002061, -1.0, 0.187, -0.06231, -0.9804, -0.008029, -0.002061, -1.0, 0.1543, -0.1432, -0.9776, -0.006292, 0.003076, -1.0, -0.9234, -0.02625, 0.383, -0.6745, -0.4445, 0.5895, -0.8971, -0.1009, 0.4301, -0.6745, -0.4445, 0.5895, -0.9767, -0.1997, 0.07874, -0.8971, -0.1009, 0.4301, -0.9767, -0.1997, 0.07874, -0.6745, -0.4445, 0.5895, -0.9885, -0.1356, 0.06734, -0.9767, -0.1997, 0.07874, -0.9885, -0.1356, 0.06734, -0.8746, -0.4772, -0.08625, -0.9283, -0.1671, -0.3321, -0.9767, -0.1997, 0.07874, -0.8746, -0.4772, -0.08625, -0.9283, -0.1671, -0.3321, -0.8746, -0.4772, -0.08625, 0.03766, -0.9704, -0.2385, 0.03766, -0.9704, -0.2385, -0.942, -0.02552, -0.3346, -0.9283, -0.1671, -0.3321, 0.03766, -0.9704, -0.2385, -0.9381, -0.03719, -0.3442, -0.942, -0.02552, -0.3346, 0.03189, 0.9983, 0.04789, -0.01355, 0.9987, 0.04991, -0.005327, 0.9988, 0.04843, -0.005327, 0.9988, 0.04843, 0.01277, 0.9988, 0.04786, 0.03189, 0.9983, 0.04789, -0.005327, 0.9988, 0.04843, -0.01459, 0.9988, 0.04616, 0.01277, 0.9988, 0.04786, -0.01459, 0.9988, 0.04616, -0.005327, 0.9988, 0.04843, 0.01101, 0.9988, 0.04728, 0.01101, 0.9988, 0.04728, -0.009889, 0.9989, 0.04647, -0.01459, 0.9988, 0.04616, -0.009889, 0.9989, 0.04647, 0.01101, 0.9988, 0.04728, 0.007648, 0.9987, 0.04992, -0.008144, 0.9988, 0.04861, -0.009889, 0.9989, 0.04647, 0.007648, 0.9987, 0.04992, -0.008144, 0.9988, 0.04861, 0.009788, 0.9988, 0.04704, -0.009889, 0.9989, 0.04647, 0.0001215, 0.9988, 0.04956, 0.009788, 0.9988, 0.04704, -0.008144, 0.9988, 0.04861, 0.0001215, 0.9988, 0.04956, -0.008144, 0.9988, 0.04861, 0.0001352, 0.9971, 0.07589, 0.0001352, 0.9971, 0.07589, 0.0, 0.9988, 0.04993, 0.0001215, 0.9988, 0.04956, 0.0, 0.9988, 0.04993, 0.0001352, 0.9971, 0.07589, 0.0, 0.9971, 0.07587, 0.0001223, 0.9988, 0.04969, 0.0, 0.9988, 0.04993, 0.0, 0.9971, 0.07587, 0.0001223, 0.9988, 0.04969, 0.0, 0.9971, 0.07587, -1.369e-07, 0.9971, 0.07589, 0.0002816, 0.9988, 0.04865, 0.0001223, 0.9988, 0.04969, -1.369e-07, 0.9971, 0.07589, 0.0001223, 0.9988, 0.04969, 0.0002816, 0.9988, 0.04865, 0.001412, 0.9989, 0.04781, 0.001412, 0.9989, 0.04781, 0.0002816, 0.9988, 0.04865, -0.0005664, 0.9988, 0.04892, -0.01532, 0.9987, 0.04761, 0.001412, 0.9989, 0.04781, -0.0005664, 0.9988, 0.04892, -0.0005664, 0.9988, 0.04892, -0.03725, 0.9979, 0.05225, -0.01532, 0.9987, 0.04761, -0.0005664, 0.9988, 0.04892, -0.001164, 0.9986, 0.05347, -0.03725, 0.9979, 0.05225, -0.008955, 0.9976, 0.069, -0.03725, 0.9979, 0.05225, -0.001164, 0.9986, 0.05347, -0.001164, 0.9986, 0.05347, -0.0005664, 0.9988, 0.04892, -0.0007383, 0.9988, 0.0499, -0.0007383, 0.9988, 0.0499, 0.002224, 0.999, 0.04474, -0.001164, 0.9986, 0.05347, 0.002224, 0.999, 0.04474, -0.01241, 0.997, 0.076, -0.001164, 0.9986, 0.05347, -0.001164, 0.9986, 0.05347, -0.01241, 0.997, 0.076, -0.004581, 0.9987, 0.05162, -0.001164, 0.9986, 0.05347, -0.00285, 0.9981, 0.06189, -0.008955, 0.9976, 0.069, -0.001164, 0.9986, 0.05347, -0.004581, 0.9987, 0.05162, -0.004718, 0.9982, 0.06023, -0.004718, 0.9982, 0.06023, -0.00285, 0.9981, 0.06189, -0.001164, 0.9986, 0.05347, -0.00285, 0.9981, 0.06189, -0.004718, 0.9982, 0.06023, -0.01076, 0.9968, 0.07891, 0.0, -0.9555, 0.2948, 0.0, -0.9727, -0.2322, -1.142e-06, -0.9727, -0.2322, 0.002059, -0.9524, 0.305, 0.0, -0.9555, 0.2948, -1.142e-06, -0.9727, -0.2322, -1.142e-06, -0.9727, -0.2322, -2.501e-06, -0.9727, -0.2322, 0.002059, -0.9524, 0.305, -0.0607, -0.3592, 0.9313, 0.0, -0.9555, 0.2948, 0.002059, -0.9524, 0.305, 0.009046, -0.8317, 0.5551, 0.002059, -0.9524, 0.305, -2.501e-06, -0.9727, -0.2322, -0.7657, 0.04001, 0.642, -0.0607, -0.3592, 0.9313, -0.3866, 0.01031, 0.9222, 0.01533, -0.3825, 0.9238, -0.0607, -0.3592, 0.9313, 0.002059, -0.9524, 0.305, 0.02788, 0.02394, 0.9993, -0.3866, 0.01031, 0.9222, -0.0607, -0.3592, 0.9313, 0.02788, 0.02394, 0.9993, -0.0607, -0.3592, 0.9313, 0.01533, -0.3825, 0.9238, -0.3866, 0.01031, 0.9222, 0.02788, 0.02394, 0.9993, 0.03964, 0.1348, 0.9901, 0.02788, 0.02394, 0.9993, 0.007925, 0.1349, 0.9908, 0.03964, 0.1348, 0.9901, 0.007925, 0.1349, 0.9908, 0.02788, 0.02394, 0.9993, 0.00435, 0.1326, 0.9912, 0.01533, -0.3825, 0.9238, 0.00435, 0.1326, 0.9912, 0.02788, 0.02394, 0.9993, 0.0, 0.1349, 0.9909, 0.007925, 0.1349, 0.9908, 0.00435, 0.1326, 0.9912, 0.002059, -0.9524, 0.305, 0.003443, -0.2867, 0.958, 0.01533, -0.3825, 0.9238, 0.00435, 0.1326, 0.9912, 0.01533, -0.3825, 0.9238, 0.003443, -0.2867, 0.958, 0.003443, -0.2867, 0.958, 0.002059, -0.9524, 0.305, 0.009046, -0.8317, 0.5551, 0.0, 0.1349, 0.9909, 0.00435, 0.1326, 0.9912, 0.0, 0.1349, 0.9909, 0.0, 0.1349, 0.9909, 0.00435, 0.1326, 0.9912, 0.003443, -0.2867, 0.958, -0.006669, 0.1349, 0.9908, 0.0, 0.1349, 0.9909, 0.0, 0.1349, 0.9909, 0.009046, -0.8317, 0.5551, 0.01621, -0.6346, 0.7727, 0.003443, -0.2867, 0.958, 0.009046, -0.8317, 0.5551, -0.01947, -0.613, 0.7898, 0.01621, -0.6346, 0.7727, -0.01947, -0.613, 0.7898, 0.009046, -0.8317, 0.5551, -0.002011, -0.618, 0.7861, 0.003443, -0.2867, 0.958, 0.01621, -0.6346, 0.7727, -0.0116, -0.6962, 0.7178, -0.002011, -0.618, 0.7861, -0.004981, -0.622, 0.783, -0.01947, -0.613, 0.7898, -0.002011, -0.618, 0.7861, 0.001746, -0.835, 0.5503, -0.004981, -0.622, 0.783, 0.001783, -0.6389, 0.7693, -0.004981, -0.622, 0.783, 0.001746, -0.835, 0.5503, -0.008323, -0.3123, 0.9499, 0.003443, -0.2867, 0.958, -0.0116, -0.6962, 0.7178, 0.0, 0.1349, 0.9909, 0.003443, -0.2867, 0.958, -0.008323, -0.3123, 0.9499, -0.008323, -0.3123, 0.9499, -0.0116, -0.6962, 0.7178, -0.01493, -0.6776, 0.7353, 0.001783, -0.6389, 0.7693, -0.002546, -0.2856, 0.9584, -0.01493, -0.6776, 0.7353, -0.002546, -0.2856, 0.9584, -0.008323, -0.3123, 0.9499, -0.01493, -0.6776, 0.7353, -0.002546, -0.2856, 0.9584, 0.001783, -0.6389, 0.7693, 0.001746, -0.835, 0.5503, -0.002546, -0.2856, 0.9584, 0.0, 0.1349, 0.9909, -0.008323, -0.3123, 0.9499, 0.002117, -0.9517, 0.307, -0.002546, -0.2856, 0.9584, 0.001746, -0.835, 0.5503, 0.002117, -0.9517, 0.307, 0.001746, -0.835, 0.5503, -0.0001713, -0.9729, -0.2313, 0.002117, -0.9517, 0.307, -0.0001713, -0.9729, -0.2313, 0.033, -0.9741, -0.2236, 0.002117, -0.9517, 0.307, 0.033, -0.9741, -0.2236, -0.04043, -0.9748, -0.2192, 0.0, 0.1349, 0.9909, -0.002546, -0.2856, 0.9584, -0.004614, 0.1336, 0.991, -0.006669, 0.1349, 0.9908, 0.0, 0.1349, 0.9909, -0.004614, 0.1336, 0.991, -0.002546, -0.2856, 0.9584, 0.002117, -0.9517, 0.307, 0.1063, -0.3278, 0.9387, 0.1063, -0.3278, 0.9387, -0.004614, 0.1336, 0.991, -0.002546, -0.2856, 0.9584, 0.23, 0.0564, 0.9716, -0.006669, 0.1349, 0.9908, -0.004614, 0.1336, 0.991, -0.004614, 0.1336, 0.991, 0.1063, -0.3278, 0.9387, 0.23, 0.0564, 0.9716, -0.006669, 0.1349, 0.9908, 0.23, 0.0564, 0.9716, 0.2358, 0.1311, 0.9629, 0.23, 0.0564, 0.9716, -0.118, 0.134, 0.9839, 0.2358, 0.1311, 0.9629, -0.118, 0.134, 0.9839, 0.23, 0.0564, 0.9716, -0.2036, 0.08831, 0.9751, 0.1063, -0.3278, 0.9387, -0.2036, 0.08831, 0.9751, 0.23, 0.0564, 0.9716, -0.2036, 0.08831, 0.9751, -0.4114, 0.2392, 0.8795, -0.118, 0.134, 0.9839, 0.002117, -0.9517, 0.307, -0.1734, -0.319, 0.9318, 0.1063, -0.3278, 0.9387, -0.2036, 0.08831, 0.9751, 0.1063, -0.3278, 0.9387, -0.1734, -0.319, 0.9318, -0.1734, -0.319, 0.9318, 0.002117, -0.9517, 0.307, 0.0, -0.9516, 0.3073, 0.002117, -0.9517, 0.307, -0.04043, -0.9748, -0.2192, 0.0, -0.9516, 0.3073, -0.4114, 0.2392, 0.8795, -0.2036, 0.08831, 0.9751, -0.4208, 0.05563, 0.9055, -0.4208, 0.05563, 0.9055, 0.3112, 0.1358, 0.9406, -0.4114, 0.2392, 0.8795, -0.04043, -0.9748, -0.2192, -0.006169, -0.9522, 0.3055, 0.0, -0.9516, 0.3073, -0.006169, -0.9522, 0.3055, -0.1734, -0.319, 0.9318, 0.0, -0.9516, 0.3073, -0.006169, -0.9522, 0.3055, -0.04043, -0.9748, -0.2192, -0.05444, -0.9751, -0.2148, 0.02807, -0.9738, -0.2255, -0.006169, -0.9522, 0.3055, -0.05444, -0.9751, -0.2148, -0.2745, -0.3741, 0.8858, -0.2036, 0.08831, 0.9751, -0.1734, -0.319, 0.9318, -0.1734, -0.319, 0.9318, -0.006169, -0.9522, 0.3055, -0.2745, -0.3741, 0.8858, -0.2036, 0.08831, 0.9751, -0.2745, -0.3741, 0.8858, -0.4208, 0.05563, 0.9055, -0.006169, -0.9522, 0.3055, 0.02807, -0.9738, -0.2255, 0.002968, -0.9519, 0.3063, 0.7274, -0.6683, -0.1556, 0.002968, -0.9519, 0.3063, 0.02807, -0.9738, -0.2255, 0.002968, -0.9519, 0.3063, 0.7274, -0.6683, -0.1556, 0.7071, -0.6729, 0.2173, 0.7884, -0.1906, 0.5849, 0.002968, -0.9519, 0.3063, 0.7071, -0.6729, 0.2173, 0.1458, -0.3198, 0.9362, -0.006169, -0.9522, 0.3055, 0.002968, -0.9519, 0.3063, 0.002968, -0.9519, 0.3063, 0.7884, -0.1906, 0.5849, 0.1458, -0.3198, 0.9362, -0.006169, -0.9522, 0.3055, 0.1458, -0.3198, 0.9362, -0.2745, -0.3741, 0.8858, 0.8786, 0.04039, 0.4759, 0.1458, -0.3198, 0.9362, 0.7884, -0.1906, 0.5849, 0.3032, 0.06272, 0.9509, -0.2745, -0.3741, 0.8858, 0.1458, -0.3198, 0.9362, 0.1458, -0.3198, 0.9362, 0.8786, 0.04039, 0.4759, 0.3032, 0.06272, 0.9509, -0.2745, -0.3741, 0.8858, 0.3032, 0.06272, 0.9509, -0.4208, 0.05563, 0.9055, 0.3112, 0.1358, 0.9406, -0.4208, 0.05563, 0.9055, 0.3032, 0.06272, 0.9509, 0.8842, 0.06438, 0.4626, 0.3032, 0.06272, 0.9509, 0.8786, 0.04039, 0.4759, 0.3032, 0.06272, 0.9509, 0.8842, 0.06438, 0.4626, 0.3112, 0.1358, 0.9406, -0.8418, 0.06882, -0.5354, -0.843, 0.05025, -0.5356, -0.8151, 0.01303, -0.5792, -0.843, 0.05025, -0.5356, -0.8418, 0.06882, -0.5354, -0.8453, 0.05045, -0.532, -0.8453, 0.05045, -0.532, -0.3613, -0.1366, -0.9224, -0.843, 0.05025, -0.5356, -0.4825, 0.003607, -0.8759, -0.8453, 0.05045, -0.532, -0.8418, 0.06882, -0.5354, -0.8453, 0.05045, -0.532, -0.7545, -0.4455, -0.482, -0.3613, -0.1366, -0.9224, -0.8453, 0.05045, -0.532, -0.4825, 0.003607, -0.8759, -0.4828, 0.001815, -0.8757, -0.4247, -0.2564, -0.8683, -0.7545, -0.4455, -0.482, -0.8453, 0.05045, -0.532, -0.8453, 0.05045, -0.532, -0.4828, 0.001815, -0.8757, -0.4247, -0.2564, -0.8683, -0.4247, -0.2564, -0.8683, -0.3535, -0.5855, -0.7296, -0.7545, -0.4455, -0.482, -0.4828, 0.001815, -0.8757, -0.4825, 0.003607, -0.8759, 0.4421, -0.02039, -0.8968, -0.4247, -0.2564, -0.8683, -0.4828, 0.001815, -0.8757, 0.4421, -0.02039, -0.8968, -0.4825, 0.003607, -0.8759, 0.4965, -0.07684, -0.8646, 0.4421, -0.02039, -0.8968, 0.4965, -0.07684, -0.8646, 0.9203, -0.1392, -0.3655, 0.4421, -0.02039, -0.8968, 0.4271, -0.2467, -0.8699, -0.3535, -0.5855, -0.7296, -0.4247, -0.2564, -0.8683, 0.4421, -0.02039, -0.8968, 0.4271, -0.2467, -0.8699, -0.4247, -0.2564, -0.8683, -0.3535, -0.5855, -0.7296, 0.4271, -0.2467, -0.8699, 0.3765, -0.6039, -0.7025, 0.4271, -0.2467, -0.8699, 0.7532, -0.4621, -0.4681, 0.3765, -0.6039, -0.7025, 0.9697, -0.05618, -0.2378, 0.4421, -0.02039, -0.8968, 0.9203, -0.1392, -0.3655, 0.4421, -0.02039, -0.8968, 0.9697, -0.05618, -0.2378, 0.4271, -0.2467, -0.8699, 0.7532, -0.4621, -0.4681, 0.4271, -0.2467, -0.8699, 0.9697, -0.05618, -0.2378, 0.9994, -0.02214, 0.02654, 0.9697, -0.05618, -0.2378, 0.9203, -0.1392, -0.3655, 0.7532, -0.4621, -0.4681, 0.9697, -0.05618, -0.2378, 0.2526, -0.1001, -0.9624, 0.9697, -0.05618, -0.2378, 0.9994, -0.02214, 0.02654, 0.9953, 0.008839, 0.0961, 0.2526, -0.1001, -0.9624, 0.9697, -0.05618, -0.2378, 0.9953, 0.008839, 0.0961, 0.2622, 4.083e-05, -0.965, 0.1382, 0.0001356, -0.9904, 0.262, -1.846e-05, -0.9651, 0.1382, 0.0001356, -0.9904, 0.2622, 4.083e-05, -0.965, 0.1383, 0.0001009, -0.9904, 0.2638, 6.566e-05, -0.9646, 0.1383, 0.0001009, -0.9904, 0.2622, 4.083e-05, -0.965, 0.1383, 0.0001009, -0.9904, 0.2638, 6.566e-05, -0.9646, 0.1392, -7.914e-05, -0.9903, 0.1383, 0.0001009, -0.9904, -0.2818, 0.02089, -0.9593, 0.1382, 0.0001356, -0.9904, -0.2662, 0.02221, -0.9637, 0.1383, 0.0001009, -0.9904, 0.1392, -7.914e-05, -0.9903, 0.1383, 0.0001009, -0.9904, -0.2662, 0.02221, -0.9637, -0.2903, 0.004945, -0.9569, -0.2818, 0.02089, -0.9593, 0.1383, 0.0001009, -0.9904, -0.2903, 0.004945, -0.9569, -0.1351, 0.01533, -0.9907, -0.2903, 0.004945, -0.9569, -0.2662, 0.02221, -0.9637, -0.08876, 0.005422, -0.996, -0.2818, 0.02089, -0.9593, -0.2903, 0.004945, -0.9569, -0.2903, 0.004945, -0.9569, -0.1351, 0.01533, -0.9907, -0.08876, 0.005422, -0.996, -0.2818, 0.02089, -0.9593, -0.08876, 0.005422, -0.996, -0.1061, 0.01681, -0.9942, -0.08876, 0.005422, -0.996, 0.1961, 0.008051, -0.9805, -0.1061, 0.01681, -0.9942, -0.1351, 0.01533, -0.9907, 0.1882, 0.005698, -0.9821, -0.08876, 0.005422, -0.996, 0.1882, 0.005698, -0.9821, 0.1961, 0.008051, -0.9805, -0.08876, 0.005422, -0.996, 0.1882, 0.005698, -0.9821, -0.1351, 0.01533, -0.9907, 0.187, -0.06231, -0.9804, 0.1882, 0.005698, -0.9821, -0.01006, 0.02814, -0.9996, 0.1961, 0.008051, -0.9805, 0.187, -0.06231, -0.9804, -0.008029, -0.002061, -1.0, 0.1882, 0.005698, -0.9821, -0.01006, 0.02814, -0.9996, 0.1882, 0.005698, -0.9821, -0.009998, 0.01121, -0.9999, -0.009998, 0.01121, -0.9999, 0.1882, 0.005698, -0.9821, -0.008029, -0.002061, -1.0, -0.03085, -0.7782, -0.6272, -0.7511, -0.6423, -0.1526, -0.7545, -0.4455, -0.482, -0.03085, -0.7782, -0.6272, -0.7545, -0.4455, -0.482, -0.3535, -0.5855, -0.7296, -0.03085, -0.7782, -0.6272, -0.3535, -0.5855, -0.7296, 0.3765, -0.6039, -0.7025, 0.7532, -0.4621, -0.4681, -0.03085, -0.7782, -0.6272, 0.3765, -0.6039, -0.7025, -0.03085, -0.7782, -0.6272, 0.7532, -0.4621, -0.4681, 0.7328, -0.6617, -0.1587, -0.3457, 0.07009, -0.9357, -0.1895, 0.04015, -0.9811, -0.2279, 0.03318, -0.9731, -0.2279, 0.03318, -0.9731, -0.1895, 0.04015, -0.9811, -0.03767, 0.006953, -0.9993, -0.1895, 0.04015, -0.9811, -0.02467, -0.06347, -0.9977, -0.03767, 0.006953, -0.9993, -0.02467, -0.06347, -0.9977, -0.1895, 0.04015, -0.9811, -0.08958, -0.03808, -0.9953, -0.1895, 0.04015, -0.9811, -0.01043, 0.06299, -0.998, -0.08958, -0.03808, -0.9953, 0.02178, -0.004073, -0.9998, -0.08958, -0.03808, -0.9953, -0.01043, 0.06299, -0.998, -0.02467, -0.06347, -0.9977, -0.08958, -0.03808, -0.9953, 0.02113, -0.0169, -0.9996, -0.08958, -0.03808, -0.9953, 0.02178, -0.004073, -0.9998, 0.02113, -0.0169, -0.9996, 0.02178, -0.004073, -0.9998, 0.005566, -0.05177, -0.9986, 0.02113, -0.0169, -0.9996, 0.02113, -0.0169, -0.9996, 0.04639, 0.2562, -0.9655, -0.003024, 0.02157, -0.9998, 0.04639, 0.2562, -0.9655, 0.02113, -0.0169, -0.9996, -0.0003132, 0.1061, -0.9944, -0.0003132, 0.1061, -0.9944, 0.02113, -0.0169, -0.9996, 0.005566, -0.05177, -0.9986, -0.008835, -0.007631, -0.9999, -0.0003132, 0.1061, -0.9944, 0.005566, -0.05177, -0.9986, 0.0, 0.0, -1.0, -0.008835, -0.007631, -0.9999, 0.005566, -0.05177, -0.9986, -0.002072, 0.08283, -0.9966, -0.008835, -0.007631, -0.9999, 0.0, 0.0, -1.0, -0.008835, -0.007631, -0.9999, -0.002072, 0.08283, -0.9966, -0.004553, 0.03247, -0.9995, -0.002369, -0.005908, -1.0, -0.008835, -0.007631, -0.9999, -0.004553, 0.03247, -0.9995, -0.0003132, 0.1061, -0.9944, -0.008835, -0.007631, -0.9999, -0.0155, 0.01134, -0.9998, -0.002369, -0.005908, -1.0, -0.0155, 0.01134, -0.9998, -0.008835, -0.007631, -0.9999, -0.0003132, 0.1061, -0.9944, -0.0155, 0.01134, -0.9998, 0.0, 0.214, -0.9768, -0.002369, -0.005908, -1.0, 0.0, 0.0, -1.0, -0.0155, 0.01134, -0.9998, 0.0, 0.0, -1.0, 0.0, 0.214, -0.9768, -0.0155, 0.01134, -0.9998, 0.0, 0.0, -1.0, -0.002369, -0.005908, -1.0, 0.0, 0.0, -1.0, 0.0, 0.0, -1.0, 0.0, 0.0, -1.0, 0.0, 0.214, -0.9768, 0.0, 0.9971, 0.07587, 0.0001352, 0.9971, 0.07589, 0.0, 0.9978, 0.0661, -1.369e-07, 0.9971, 0.07589, 0.0, 0.9971, 0.07587, 0.0, 0.9974, 0.07213, 0.0, 0.9971, 0.07587, 0.0, 0.9978, 0.0661, 2.828e-05, 0.9985, 0.05495, 0.0, 0.9974, 0.07213, 0.0, 0.9971, 0.07587, 2.828e-05, 0.9985, 0.05495, 2.828e-05, 0.9985, 0.05495, 0.0, 0.9978, 0.0661, 0.002402, 1.0, 0.007996, 0.0, 0.9974, 0.07213, 2.828e-05, 0.9985, 0.05495, 0.00247, 1.0, 0.008046, 2.828e-05, 0.9985, 0.05495, 0.002402, 1.0, 0.007996, 0.00247, 1.0, 0.008046, -0.8731, -0.03343, -0.4864, -0.9028, -0.172, -0.3941, -0.9277, -0.1492, -0.3422, -0.9277, -0.1492, -0.3422, -0.9028, -0.172, -0.3941, -0.9067, -0.383, -0.1765, -0.9067, -0.383, -0.1765, -0.9028, -0.172, -0.3941, -0.6733, -0.4772, -0.5647, -0.9067, -0.383, -0.1765, -0.6733, -0.4772, -0.5647, -0.8702, -0.4176, -0.2614, -0.8702, -0.4176, -0.2614, -0.6733, -0.4772, -0.5647, -0.5407, -0.715, -0.4432, -0.5407, -0.715, -0.4432, -0.6733, -0.4772, -0.5647, -0.04117, -0.6043, -0.7957, -0.9067, -0.383, -0.1765, -0.8702, -0.4176, -0.2614, -0.6989, -0.7145, -0.03349, -0.6989, -0.7145, -0.03349, -0.8702, -0.4176, -0.2614, -0.5407, -0.715, -0.4432, -0.5407, -0.715, -0.4432, -0.04117, -0.6043, -0.7957, -0.272, -0.8307, -0.4858, -0.272, -0.8307, -0.4858, -0.6989, -0.7145, -0.03349, -0.5407, -0.715, -0.4432, -0.04117, -0.6043, -0.7957, -0.2459, -0.3151, -0.9166, -0.272, -0.8307, -0.4858, -0.9067, -0.383, -0.1765, -0.6989, -0.7145, -0.03349, -0.8534, -0.5199, -0.03819, -0.8856, -0.4059, -0.2257, -0.9067, -0.383, -0.1765, -0.8534, -0.5199, -0.03819, -0.9067, -0.383, -0.1765, -0.8856, -0.4059, -0.2257, -0.9277, -0.1492, -0.3422, -0.6989, -0.7145, -0.03349, -0.7517, -0.6563, -0.06514, -0.8534, -0.5199, -0.03819, -0.7517, -0.6563, -0.06514, -0.8856, -0.4059, -0.2257, -0.8534, -0.5199, -0.03819, -0.3978, -0.9101, 0.1164, -0.6989, -0.7145, -0.03349, -0.272, -0.8307, -0.4858, -0.6989, -0.7145, -0.03349, -0.3978, -0.9101, 0.1164, -0.7517, -0.6563, -0.06514, -0.2195, -0.9269, -0.3044, -0.3978, -0.9101, 0.1164, -0.272, -0.8307, -0.4858, -0.7517, -0.6563, -0.06514, -0.3978, -0.9101, 0.1164, -0.4244, -0.892, 0.1554, -0.7517, -0.6563, -0.06514, -0.4244, -0.892, 0.1554, -0.375, -0.8783, 0.2966, -0.3522, -0.6158, -0.7048, -0.2195, -0.9269, -0.3044, -0.272, -0.8307, -0.4858, -0.3522, -0.6158, -0.7048, -0.272, -0.8307, -0.4858, -0.2459, -0.3151, -0.9166, -0.1171, -0.9899, 0.08035, -0.2195, -0.9269, -0.3044, -0.3522, -0.6158, -0.7048, -0.375, -0.8783, 0.2966, -0.5293, -0.7213, 0.4467, -0.7517, -0.6563, -0.06514, -0.375, -0.8783, 0.2966, -0.3918, -0.4186, 0.8193, -0.5293, -0.7213, 0.4467, -0.8856, -0.4059, -0.2257, -0.7517, -0.6563, -0.06514, -0.8304, -0.4748, -0.2914, -0.7517, -0.6563, -0.06514, -0.5293, -0.7213, 0.4467, -0.8304, -0.4748, -0.2914, -0.8304, -0.4748, -0.2914, -0.9277, -0.1492, -0.3422, -0.8856, -0.4059, -0.2257, -0.7788, -0.6267, 0.02651, -0.5293, -0.7213, 0.4467, -0.3918, -0.4186, 0.8193, -0.8304, -0.4748, -0.2914, -0.5293, -0.7213, 0.4467, -0.7788, -0.6267, 0.02651, -0.8304, -0.4748, -0.2914, -0.9851, -0.1145, -0.1282, -0.9277, -0.1492, -0.3422, -0.8304, -0.4748, -0.2914, -0.7788, -0.6267, 0.02651, -0.9851, -0.1145, -0.1282, -0.8882, -0.4438, 0.1188, -0.9277, -0.1492, -0.3422, -0.9851, -0.1145, -0.1282, -0.7788, -0.6267, 0.02651, -0.8882, -0.4438, 0.1188, -0.9851, -0.1145, -0.1282, -0.7788, -0.6267, 0.02651, -0.3918, -0.4186, 0.8193, -0.8882, -0.4438, 0.1188, -0.6243, -0.126, 0.771, -0.9277, -0.1492, -0.3422, -0.8882, -0.4438, 0.1188, -0.8882, -0.4438, 0.1188, -0.3918, -0.4186, 0.8193, -0.6243, -0.126, 0.771, -0.1171, -0.9899, 0.08035, -0.3522, -0.6158, -0.7048, -0.3006, -0.8052, -0.5111, 0.0583, -0.9471, 0.3156, -0.1171, -0.9899, 0.08035, -0.3006, -0.8052, -0.5111, 0.0583, -0.9471, 0.3156, -0.3006, -0.8052, -0.5111, 0.03143, -0.9815, -0.1891, -0.00623, -0.9577, 0.2878, 0.0583, -0.9471, 0.3156, 0.03143, -0.9815, -0.1891, -0.2401, -0.852, -0.4653, -0.3006, -0.8052, -0.5111, -0.3522, -0.6158, -0.7048, 0.03143, -0.9815, -0.1891, -0.3006, -0.8052, -0.5111, -0.2401, -0.852, -0.4653, -0.00623, -0.9577, 0.2878, 0.03143, -0.9815, -0.1891, -0.1233, -0.9789, -0.1632, 0.03143, -0.9815, -0.1891, -0.2401, -0.852, -0.4653, -0.1233, -0.9789, -0.1632, -0.05713, -0.9809, 0.1859, -0.00623, -0.9577, 0.2878, -0.1233, -0.9789, -0.1632, -0.2401, -0.852, -0.4653, -0.3522, -0.6158, -0.7048, -0.4615, -0.4765, -0.7483, -0.1233, -0.9789, -0.1632, -0.2401, -0.852, -0.4653, -0.4615, -0.4765, -0.7483, -0.3522, -0.6158, -0.7048, -0.2459, -0.3151, -0.9166, -0.4615, -0.4765, -0.7483, -0.05713, -0.9809, 0.1859, -0.1233, -0.9789, -0.1632, -0.181, -0.9808, -0.07336, -0.4615, -0.4765, -0.7483, -0.2459, -0.3151, -0.9166, -0.1495, -0.34, -0.9285, -0.05713, -0.9809, 0.1859, -0.181, -0.9808, -0.07336, 0.1726, -0.9223, -0.3459, -0.09506, -0.9379, -0.3337, -0.1495, -0.34, -0.9285, -0.2459, -0.3151, -0.9166, -0.4615, -0.4765, -0.7483, -0.1495, -0.34, -0.9285, -0.09506, -0.9379, -0.3337, -0.1233, -0.9789, -0.1632, -0.4615, -0.4765, -0.7483, -0.09506, -0.9379, -0.3337, -0.1233, -0.9789, -0.1632, -0.09506, -0.9379, -0.3337, -0.181, -0.9808, -0.07336, -0.181, -0.9808, -0.07336, -0.09506, -0.9379, -0.3337, 0.04027, -0.8442, -0.5346, 0.1726, -0.9223, -0.3459, -0.181, -0.9808, -0.07336, 0.04027, -0.8442, -0.5346, -0.09506, -0.9379, -0.3337, 0.04469, -0.3426, -0.9384, 0.04027, -0.8442, -0.5346, 0.1726, -0.9223, -0.3459, 0.04027, -0.8442, -0.5346, 0.2564, -0.4636, -0.8481, 0.2564, -0.4636, -0.8481, 0.04027, -0.8442, -0.5346, 0.04469, -0.3426, -0.9384, 0.1726, -0.9223, -0.3459, 0.2564, -0.4636, -0.8481, 0.4732, -0.2291, -0.8506, 0.2564, -0.4636, -0.8481, 0.04469, -0.3426, -0.9384, 0.4732, -0.2291, -0.8506, -0.6243, -0.126, 0.771, -0.3918, -0.4186, 0.8193, -0.008368, -0.2813, 0.9596, -0.01553, 0.1203, 0.9926, -0.6243, -0.126, 0.771, -0.008368, -0.2813, 0.9596, -0.375, -0.8783, 0.2966, -0.008368, -0.2813, 0.9596, -0.3918, -0.4186, 0.8193, -0.01553, 0.1203, 0.9926, -0.008368, -0.2813, 0.9596, -0.0002798, -0.2878, 0.9577, -0.375, -0.8783, 0.2966, -0.02236, -0.6436, 0.7651, -0.008368, -0.2813, 0.9596, -0.02236, -0.6436, 0.7651, -0.0002798, -0.2878, 0.9577, -0.008368, -0.2813, 0.9596, -0.13, -0.7511, 0.6473, -0.02236, -0.6436, 0.7651, -0.375, -0.8783, 0.2966, -0.4244, -0.892, 0.1554, -0.13, -0.7511, 0.6473, -0.375, -0.8783, 0.2966, -0.13, -0.7511, 0.6473, -0.4244, -0.892, 0.1554, -0.3978, -0.9101, 0.1164, -0.3978, -0.9101, 0.1164, -0.2157, -0.8766, 0.4302, -0.13, -0.7511, 0.6473, -0.13, -0.7511, 0.6473, -0.2157, -0.8766, 0.4302, -0.02236, -0.6436, 0.7651, -0.2195, -0.9269, -0.3044, -0.2157, -0.8766, 0.4302, -0.3978, -0.9101, 0.1164, -0.2195, -0.9269, -0.3044, -0.1171, -0.9899, 0.08035, -0.2157, -0.8766, 0.4302, -0.2157, -0.8766, 0.4302, 0.004188, -0.6486, 0.7611, -0.02236, -0.6436, 0.7651, -0.1171, -0.9899, 0.08035, 0.004188, -0.6486, 0.7611, -0.2157, -0.8766, 0.4302, 0.004188, -0.6486, 0.7611, -0.0002798, -0.2878, 0.9577, -0.02236, -0.6436, 0.7651, -0.1171, -0.9899, 0.08035, 0.0583, -0.9471, 0.3156, 0.004188, -0.6486, 0.7611, -0.01553, 0.1203, 0.9926, -0.0002798, -0.2878, 0.9577, 0.007509, -0.2863, 0.9581, -0.0002798, -0.2878, 0.9577, 0.004188, -0.6486, 0.7611, 0.007509, -0.2863, 0.9581, 0.001636, 0.1347, 0.9909, -0.01553, 0.1203, 0.9926, 0.007509, -0.2863, 0.9581, 0.0583, -0.9471, 0.3156, 0.05187, -0.6585, 0.7508, 0.004188, -0.6486, 0.7611, 0.004188, -0.6486, 0.7611, 0.05187, -0.6585, 0.7508, 0.007509, -0.2863, 0.9581, -0.00623, -0.9577, 0.2878, 0.05187, -0.6585, 0.7508, 0.0583, -0.9471, 0.3156, 0.001636, 0.1347, 0.9909, 0.007509, -0.2863, 0.9581, 0.217, -0.1627, 0.9625, 0.2427, -0.07126, 0.9675, 0.001636, 0.1347, 0.9909, 0.217, -0.1627, 0.9625, 0.2427, -0.07126, 0.9675, 0.217, -0.1627, 0.9625, 0.2191, -0.5527, 0.804, 0.217, -0.1627, 0.9625, 0.007509, -0.2863, 0.9581, 0.07386, -0.4531, 0.8884, 0.217, -0.1627, 0.9625, 0.07386, -0.4531, 0.8884, 0.2191, -0.5527, 0.804, 0.05187, -0.6585, 0.7508, 0.07386, -0.4531, 0.8884, 0.007509, -0.2863, 0.9581, 0.2191, -0.5527, 0.804, 0.07386, -0.4531, 0.8884, 0.2226, -0.6249, 0.7483, 0.2191, -0.5527, 0.804, 0.2226, -0.6249, 0.7483, 0.4948, -0.7385, 0.4581, 0.05187, -0.6585, 0.7508, -0.05767, -0.6048, 0.7943, 0.07386, -0.4531, 0.8884, -0.05767, -0.6048, 0.7943, 0.2226, -0.6249, 0.7483, 0.07386, -0.4531, 0.8884, -0.00623, -0.9577, 0.2878, -0.1049, -0.6761, 0.7293, 0.05187, -0.6585, 0.7508, -0.1049, -0.6761, 0.7293, -0.05767, -0.6048, 0.7943, 0.05187, -0.6585, 0.7508, -0.00623, -0.9577, 0.2878, -0.05713, -0.9809, 0.1859, -0.1049, -0.6761, 0.7293, -0.05767, -0.6048, 0.7943, -0.05343, -0.5449, 0.8368, 0.2226, -0.6249, 0.7483, -0.1049, -0.6761, 0.7293, -0.05343, -0.5449, 0.8368, -0.05767, -0.6048, 0.7943, 0.3289, -0.7185, 0.6129, 0.4948, -0.7385, 0.4581, 0.2226, -0.6249, 0.7483, -0.05343, -0.5449, 0.8368, 0.3289, -0.7185, 0.6129, 0.2226, -0.6249, 0.7483, 0.3289, -0.7185, 0.6129, 0.1463, -0.9843, 0.09855, 0.4948, -0.7385, 0.4581, -0.0342, -0.9064, 0.4211, -0.05343, -0.5449, 0.8368, -0.1049, -0.6761, 0.7293, -0.0342, -0.9064, 0.4211, 0.3289, -0.7185, 0.6129, -0.05343, -0.5449, 0.8368, -0.05713, -0.9809, 0.1859, -0.0342, -0.9064, 0.4211, -0.1049, -0.6761, 0.7293, -0.0342, -0.9064, 0.4211, 0.1463, -0.9843, 0.09855, 0.3289, -0.7185, 0.6129, -0.0342, -0.9064, 0.4211, -0.05713, -0.9809, 0.1859, 0.1726, -0.9223, -0.3459, 0.1463, -0.9843, 0.09855, -0.0342, -0.9064, 0.4211, 0.1726, -0.9223, -0.3459, 0.8822, -0.2815, 0.3774, 0.2914, 0.3255, 0.8995, 0.4853, 0.03521, 0.8736, -0.3513, 0.318, 0.8806, 0.4853, 0.03521, 0.8736, 0.2914, 0.3255, 0.8995, 0.4645, -0.7482, 0.4738, 0.8822, -0.2815, 0.3774, 0.4853, 0.03521, 0.8736, 0.4645, -0.7482, 0.4738, 0.3164, -0.9438, -0.09562, 0.8822, -0.2815, 0.3774, 0.4853, 0.03521, 0.8736, -0.3513, 0.318, 0.8806, -0.2771, 0.06901, 0.9584, 0.4645, -0.7482, 0.4738, 0.4853, 0.03521, 0.8736, -0.2771, 0.06901, 0.9584, -0.2771, 0.06901, 0.9584, -0.3513, 0.318, 0.8806, -0.8901, -0.2667, 0.3695, 0.4645, -0.7482, 0.4738, -0.3369, -0.9356, -0.1056, 0.3164, -0.9438, -0.09562, -0.8901, -0.2667, 0.3695, -0.4271, -0.6799, 0.5961, -0.2771, 0.06901, 0.9584, -0.2771, 0.06901, 0.9584, -0.4271, -0.6799, 0.5961, 0.4645, -0.7482, 0.4738, -0.4271, -0.6799, 0.5961, -0.8901, -0.2667, 0.3695, -0.3369, -0.9356, -0.1056, -0.3369, -0.9356, -0.1056, 0.4645, -0.7482, 0.4738, -0.4271, -0.6799, 0.5961])] * 3)])

# ---- objects
ob_light = bpy.data.objects.new('Light', light_light)
ob_camera = bpy.data.objects.new('Camera', cam_camera)
ob_ruins_trim_top_dmg_2m_a = bpy.data.objects.new('Ruins_Trim_Top_DMG_2M_A', me_ruins_trim_top_dmg_2m_a)

# ---- transforms, parenting, visibility, modifiers, constraints
ob_light.location = (4.076, 1.005, 5.904)
ob_light.rotation_euler = (0.6503, 0.05522, 1.866)
ob_light.lock_rotations_4d = False
ob_light.empty_display_type = 'ARROWS'
ob_light.color = (0.0, 0.0, 0.0, 0.0)
ob_light.lineart.crease_threshold = 0.0
ob_camera.location = (7.359, -6.926, 4.958)
ob_camera.rotation_euler = (1.109, 0.0, 0.8149)
ob_camera.lock_rotations_4d = False
ob_camera.empty_display_type = 'ARROWS'
ob_camera.color = (0.0, 0.0, 0.0, 0.0)
ob_camera.display_type = 'WIRE'
ob_camera.lineart.crease_threshold = 0.0
ob_ruins_trim_top_dmg_2m_a.location = (0.0, 0.0, 0.0)
ob_ruins_trim_top_dmg_2m_a.rotation_euler = (1.571, -0.0, 0.0)

# ---- collection membership
col_collection.objects.link(ob_light)
col_collection.objects.link(ob_camera)
col_collection.objects.link(ob_ruins_trim_top_dmg_2m_a)

# ---- scene / render settings (as saved in the file)
scene.camera = ob_camera
scene.frame_start = 1; scene.frame_end = 250; scene.frame_set(1)
scene.render.engine = 'BLENDER_EEVEE_NEXT'
scene.cycles.sampling_pattern = 'TABULATED_SOBOL'
scene.view_settings.view_transform = 'Filmic'
bpy.context.view_layer.update()
